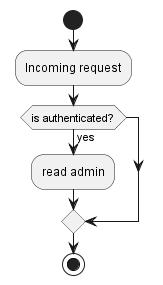

The diagram above was rendered by PlantUML. Its source (embedded in the PNG):
@startuml
'https://plantuml.com/activity-diagram-beta

start
:Incoming request;
if (is authenticated?) then (yes)
  :read admin;
endif
stop
@enduml